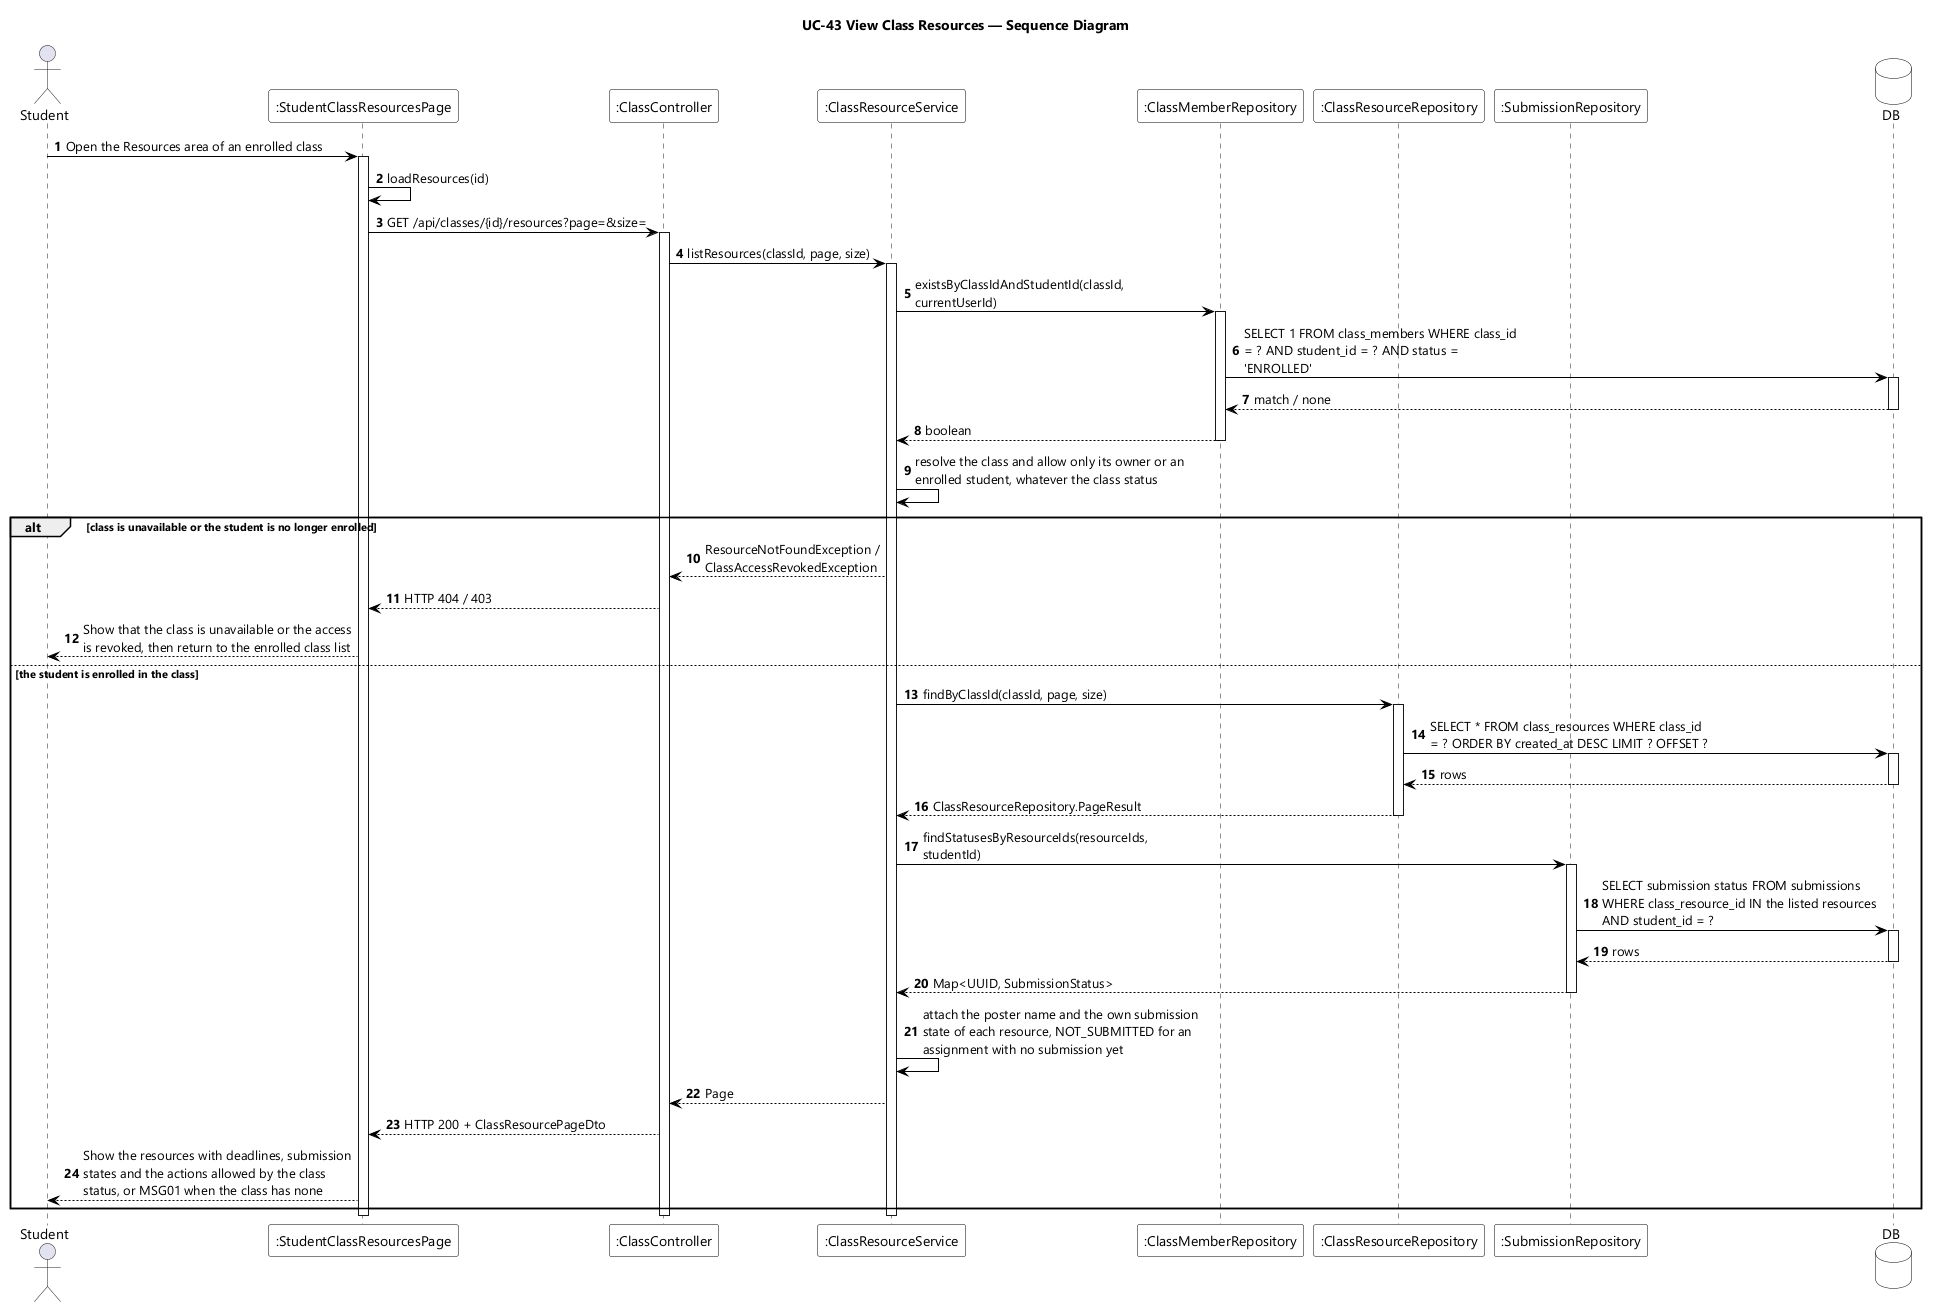

The diagram above was rendered by PlantUML. Its source (embedded in the PNG):
@startuml UC-43 View Class Resources - Sequence Diagram
skinparamlocked dpi 96
skinparam defaultFontName "Segoe UI"
skinparam shadowing false
skinparam ParticipantBackgroundColor #FFFFFF
skinparam ParticipantBorderColor #000000
skinparam DatabaseBackgroundColor #FFFFFF
skinparam DatabaseBorderColor #000000
skinparam ArrowColor #000000
skinparam sequenceMessageAlign left
skinparam maxMessageSize 280
title UC-43 View Class Resources — Sequence Diagram

actor Student
participant ":StudentClassResourcesPage" as UI
participant ":ClassController" as CTL
participant ":ClassResourceService" as SVC
participant ":ClassMemberRepository" as MEM
participant ":ClassResourceRepository" as RES
participant ":SubmissionRepository" as SUBS
database DB

autonumber
Student -> UI : Open the Resources area of an enrolled class
activate UI
UI -> UI : loadResources(id)
UI -> CTL : GET /api/classes/{id}/resources?page=&size=
activate CTL
CTL -> SVC : listResources(classId, page, size)
activate SVC
SVC -> MEM : existsByClassIdAndStudentId(classId, currentUserId)
activate MEM
MEM -> DB : SELECT 1 FROM class_members WHERE class_id = ? AND student_id = ? AND status = 'ENROLLED'
activate DB
DB --> MEM : match / none
deactivate DB
MEM --> SVC : boolean
deactivate MEM
SVC -> SVC : resolve the class and allow only its owner or an enrolled student, whatever the class status

alt class is unavailable or the student is no longer enrolled
  SVC --> CTL : ResourceNotFoundException / ClassAccessRevokedException
  CTL --> UI : HTTP 404 / 403
  UI --> Student : Show that the class is unavailable or the access is revoked, then return to the enrolled class list

else the student is enrolled in the class
  SVC -> RES : findByClassId(classId, page, size)
  activate RES
  RES -> DB : SELECT * FROM class_resources WHERE class_id = ? ORDER BY created_at DESC LIMIT ? OFFSET ?
  activate DB
  DB --> RES : rows
  deactivate DB
  RES --> SVC : ClassResourceRepository.PageResult
  deactivate RES
  SVC -> SUBS : findStatusesByResourceIds(resourceIds, studentId)
  activate SUBS
  SUBS -> DB : SELECT submission status FROM submissions WHERE class_resource_id IN the listed resources AND student_id = ?
  activate DB
  DB --> SUBS : rows
  deactivate DB
  SUBS --> SVC : Map<UUID, SubmissionStatus>
  deactivate SUBS
  SVC -> SVC : attach the poster name and the own submission state of each resource, NOT_SUBMITTED for an assignment with no submission yet
  SVC --> CTL : Page
  CTL --> UI : HTTP 200 + ClassResourcePageDto
  UI --> Student : Show the resources with deadlines, submission states and the actions allowed by the class status, or MSG01 when the class has none
end
deactivate SVC
deactivate CTL
deactivate UI
@enduml